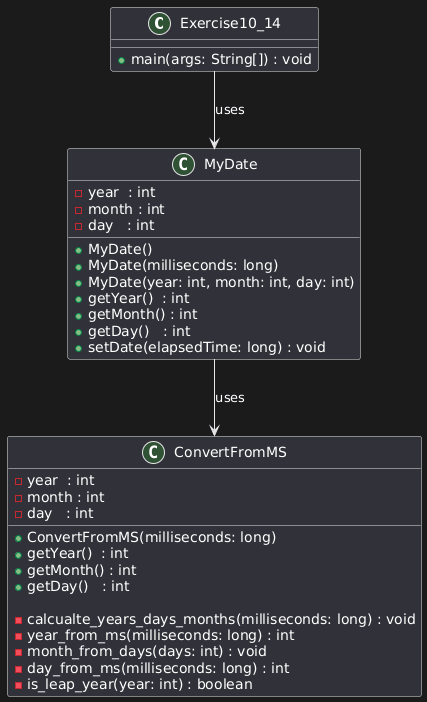

The diagram above was rendered by PlantUML. Its source (embedded in the PNG):
@startuml
class Exercise10_14 {
  + main(args: String[]) : void
}

class MyDate {
  - year  : int
  - month : int
  - day   : int

  + MyDate()
  + MyDate(milliseconds: long)
  + MyDate(year: int, month: int, day: int)
  + getYear()  : int
  + getMonth() : int
  + getDay()   : int
  + setDate(elapsedTime: long) : void
}

class ConvertFromMS {
  - year  : int
  - month : int
  - day   : int

  + ConvertFromMS(milliseconds: long)
  + getYear()  : int
  + getMonth() : int
  + getDay()   : int

  - calcualte_years_days_months(milliseconds: long) : void
  - year_from_ms(milliseconds: long) : int
  - month_from_days(days: int) : void
  - day_from_ms(milliseconds: long) : int
  - is_leap_year(year: int) : boolean
}

Exercise10_14 --> MyDate : uses
MyDate --> ConvertFromMS : uses
@enduml